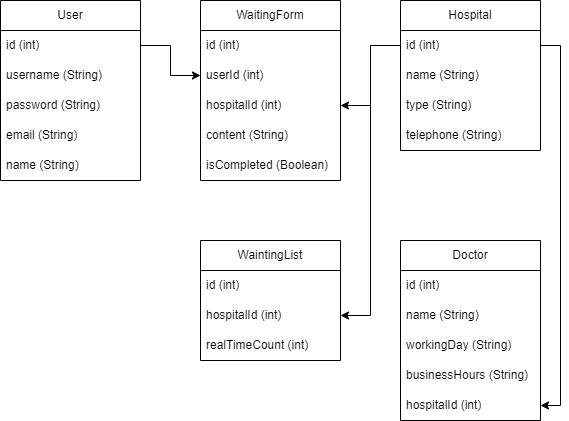

The diagram above was exported from draw.io. Its source (the exported page's mxGraphModel, read from the mxfile embedded in the PNG):
<mxGraphModel dx="848" dy="565" grid="1" gridSize="10" guides="1" tooltips="1" connect="1" arrows="1" fold="1" page="1" pageScale="1" pageWidth="827" pageHeight="1169" math="0" shadow="0">
  <root>
    <mxCell id="WIyWlLk6GJQsqaUBKTNV-0" />
    <mxCell id="WIyWlLk6GJQsqaUBKTNV-1" parent="WIyWlLk6GJQsqaUBKTNV-0" />
    <mxCell id="zvhpAAW0tbsiuNT56MoX-4" value="User" style="swimlane;fontStyle=0;childLayout=stackLayout;horizontal=1;startSize=30;horizontalStack=0;resizeParent=1;resizeParentMax=0;resizeLast=0;collapsible=1;marginBottom=0;whiteSpace=wrap;html=1;" parent="WIyWlLk6GJQsqaUBKTNV-1" vertex="1">
      <mxGeometry x="40" y="40" width="140" height="180" as="geometry" />
    </mxCell>
    <mxCell id="zvhpAAW0tbsiuNT56MoX-5" value="id (int)" style="text;strokeColor=none;fillColor=none;align=left;verticalAlign=middle;spacingLeft=4;spacingRight=4;overflow=hidden;points=[[0,0.5],[1,0.5]];portConstraint=eastwest;rotatable=0;whiteSpace=wrap;html=1;" parent="zvhpAAW0tbsiuNT56MoX-4" vertex="1">
      <mxGeometry y="30" width="140" height="30" as="geometry" />
    </mxCell>
    <mxCell id="zvhpAAW0tbsiuNT56MoX-6" value="username (String)" style="text;strokeColor=none;fillColor=none;align=left;verticalAlign=middle;spacingLeft=4;spacingRight=4;overflow=hidden;points=[[0,0.5],[1,0.5]];portConstraint=eastwest;rotatable=0;whiteSpace=wrap;html=1;" parent="zvhpAAW0tbsiuNT56MoX-4" vertex="1">
      <mxGeometry y="60" width="140" height="30" as="geometry" />
    </mxCell>
    <mxCell id="zvhpAAW0tbsiuNT56MoX-7" value="password (String)" style="text;strokeColor=none;fillColor=none;align=left;verticalAlign=middle;spacingLeft=4;spacingRight=4;overflow=hidden;points=[[0,0.5],[1,0.5]];portConstraint=eastwest;rotatable=0;whiteSpace=wrap;html=1;" parent="zvhpAAW0tbsiuNT56MoX-4" vertex="1">
      <mxGeometry y="90" width="140" height="30" as="geometry" />
    </mxCell>
    <mxCell id="zvhpAAW0tbsiuNT56MoX-9" value="email (String)" style="text;strokeColor=none;fillColor=none;align=left;verticalAlign=middle;spacingLeft=4;spacingRight=4;overflow=hidden;points=[[0,0.5],[1,0.5]];portConstraint=eastwest;rotatable=0;whiteSpace=wrap;html=1;" parent="zvhpAAW0tbsiuNT56MoX-4" vertex="1">
      <mxGeometry y="120" width="140" height="30" as="geometry" />
    </mxCell>
    <mxCell id="zvhpAAW0tbsiuNT56MoX-10" value="name (String)" style="text;strokeColor=none;fillColor=none;align=left;verticalAlign=middle;spacingLeft=4;spacingRight=4;overflow=hidden;points=[[0,0.5],[1,0.5]];portConstraint=eastwest;rotatable=0;whiteSpace=wrap;html=1;" parent="zvhpAAW0tbsiuNT56MoX-4" vertex="1">
      <mxGeometry y="150" width="140" height="30" as="geometry" />
    </mxCell>
    <mxCell id="zvhpAAW0tbsiuNT56MoX-11" value="Hospital" style="swimlane;fontStyle=0;childLayout=stackLayout;horizontal=1;startSize=30;horizontalStack=0;resizeParent=1;resizeParentMax=0;resizeLast=0;collapsible=1;marginBottom=0;whiteSpace=wrap;html=1;" parent="WIyWlLk6GJQsqaUBKTNV-1" vertex="1">
      <mxGeometry x="440" y="40" width="140" height="150" as="geometry" />
    </mxCell>
    <mxCell id="zvhpAAW0tbsiuNT56MoX-12" value="id (int)" style="text;strokeColor=none;fillColor=none;align=left;verticalAlign=middle;spacingLeft=4;spacingRight=4;overflow=hidden;points=[[0,0.5],[1,0.5]];portConstraint=eastwest;rotatable=0;whiteSpace=wrap;html=1;" parent="zvhpAAW0tbsiuNT56MoX-11" vertex="1">
      <mxGeometry y="30" width="140" height="30" as="geometry" />
    </mxCell>
    <mxCell id="zvhpAAW0tbsiuNT56MoX-13" value="name (String)" style="text;strokeColor=none;fillColor=none;align=left;verticalAlign=middle;spacingLeft=4;spacingRight=4;overflow=hidden;points=[[0,0.5],[1,0.5]];portConstraint=eastwest;rotatable=0;whiteSpace=wrap;html=1;" parent="zvhpAAW0tbsiuNT56MoX-11" vertex="1">
      <mxGeometry y="60" width="140" height="30" as="geometry" />
    </mxCell>
    <mxCell id="zvhpAAW0tbsiuNT56MoX-14" value="type (String)" style="text;strokeColor=none;fillColor=none;align=left;verticalAlign=middle;spacingLeft=4;spacingRight=4;overflow=hidden;points=[[0,0.5],[1,0.5]];portConstraint=eastwest;rotatable=0;whiteSpace=wrap;html=1;" parent="zvhpAAW0tbsiuNT56MoX-11" vertex="1">
      <mxGeometry y="90" width="140" height="30" as="geometry" />
    </mxCell>
    <mxCell id="BqOzbvLNblOrp-OUHCCf-8" value="telephone (String)" style="text;strokeColor=none;fillColor=none;align=left;verticalAlign=middle;spacingLeft=4;spacingRight=4;overflow=hidden;points=[[0,0.5],[1,0.5]];portConstraint=eastwest;rotatable=0;whiteSpace=wrap;html=1;" vertex="1" parent="zvhpAAW0tbsiuNT56MoX-11">
      <mxGeometry y="120" width="140" height="30" as="geometry" />
    </mxCell>
    <mxCell id="zvhpAAW0tbsiuNT56MoX-16" value="WaitingForm" style="swimlane;fontStyle=0;childLayout=stackLayout;horizontal=1;startSize=30;horizontalStack=0;resizeParent=1;resizeParentMax=0;resizeLast=0;collapsible=1;marginBottom=0;whiteSpace=wrap;html=1;" parent="WIyWlLk6GJQsqaUBKTNV-1" vertex="1">
      <mxGeometry x="240" y="40" width="140" height="180" as="geometry" />
    </mxCell>
    <mxCell id="zvhpAAW0tbsiuNT56MoX-17" value="id (int)" style="text;strokeColor=none;fillColor=none;align=left;verticalAlign=middle;spacingLeft=4;spacingRight=4;overflow=hidden;points=[[0,0.5],[1,0.5]];portConstraint=eastwest;rotatable=0;whiteSpace=wrap;html=1;" parent="zvhpAAW0tbsiuNT56MoX-16" vertex="1">
      <mxGeometry y="30" width="140" height="30" as="geometry" />
    </mxCell>
    <mxCell id="zvhpAAW0tbsiuNT56MoX-18" value="userId (int)" style="text;strokeColor=none;fillColor=none;align=left;verticalAlign=middle;spacingLeft=4;spacingRight=4;overflow=hidden;points=[[0,0.5],[1,0.5]];portConstraint=eastwest;rotatable=0;whiteSpace=wrap;html=1;" parent="zvhpAAW0tbsiuNT56MoX-16" vertex="1">
      <mxGeometry y="60" width="140" height="30" as="geometry" />
    </mxCell>
    <mxCell id="zvhpAAW0tbsiuNT56MoX-19" value="hospitalId (int)" style="text;strokeColor=none;fillColor=none;align=left;verticalAlign=middle;spacingLeft=4;spacingRight=4;overflow=hidden;points=[[0,0.5],[1,0.5]];portConstraint=eastwest;rotatable=0;whiteSpace=wrap;html=1;" parent="zvhpAAW0tbsiuNT56MoX-16" vertex="1">
      <mxGeometry y="90" width="140" height="30" as="geometry" />
    </mxCell>
    <mxCell id="zvhpAAW0tbsiuNT56MoX-23" value="content (String)" style="text;strokeColor=none;fillColor=none;align=left;verticalAlign=middle;spacingLeft=4;spacingRight=4;overflow=hidden;points=[[0,0.5],[1,0.5]];portConstraint=eastwest;rotatable=0;whiteSpace=wrap;html=1;" parent="zvhpAAW0tbsiuNT56MoX-16" vertex="1">
      <mxGeometry y="120" width="140" height="30" as="geometry" />
    </mxCell>
    <mxCell id="zvhpAAW0tbsiuNT56MoX-28" value="isCompleted (Boolean)" style="text;strokeColor=none;fillColor=none;align=left;verticalAlign=middle;spacingLeft=4;spacingRight=4;overflow=hidden;points=[[0,0.5],[1,0.5]];portConstraint=eastwest;rotatable=0;whiteSpace=wrap;html=1;" parent="zvhpAAW0tbsiuNT56MoX-16" vertex="1">
      <mxGeometry y="150" width="140" height="30" as="geometry" />
    </mxCell>
    <mxCell id="zvhpAAW0tbsiuNT56MoX-24" value="WaintingList" style="swimlane;fontStyle=0;childLayout=stackLayout;horizontal=1;startSize=30;horizontalStack=0;resizeParent=1;resizeParentMax=0;resizeLast=0;collapsible=1;marginBottom=0;whiteSpace=wrap;html=1;" parent="WIyWlLk6GJQsqaUBKTNV-1" vertex="1">
      <mxGeometry x="240" y="280" width="140" height="120" as="geometry" />
    </mxCell>
    <mxCell id="zvhpAAW0tbsiuNT56MoX-25" value="id (int)" style="text;strokeColor=none;fillColor=none;align=left;verticalAlign=middle;spacingLeft=4;spacingRight=4;overflow=hidden;points=[[0,0.5],[1,0.5]];portConstraint=eastwest;rotatable=0;whiteSpace=wrap;html=1;" parent="zvhpAAW0tbsiuNT56MoX-24" vertex="1">
      <mxGeometry y="30" width="140" height="30" as="geometry" />
    </mxCell>
    <mxCell id="zvhpAAW0tbsiuNT56MoX-26" value="hospitalId (int)" style="text;strokeColor=none;fillColor=none;align=left;verticalAlign=middle;spacingLeft=4;spacingRight=4;overflow=hidden;points=[[0,0.5],[1,0.5]];portConstraint=eastwest;rotatable=0;whiteSpace=wrap;html=1;" parent="zvhpAAW0tbsiuNT56MoX-24" vertex="1">
      <mxGeometry y="60" width="140" height="30" as="geometry" />
    </mxCell>
    <mxCell id="zvhpAAW0tbsiuNT56MoX-27" value="realTimeCount (int)" style="text;strokeColor=none;fillColor=none;align=left;verticalAlign=middle;spacingLeft=4;spacingRight=4;overflow=hidden;points=[[0,0.5],[1,0.5]];portConstraint=eastwest;rotatable=0;whiteSpace=wrap;html=1;" parent="zvhpAAW0tbsiuNT56MoX-24" vertex="1">
      <mxGeometry y="90" width="140" height="30" as="geometry" />
    </mxCell>
    <mxCell id="zvhpAAW0tbsiuNT56MoX-30" style="edgeStyle=orthogonalEdgeStyle;rounded=0;orthogonalLoop=1;jettySize=auto;html=1;" parent="WIyWlLk6GJQsqaUBKTNV-1" source="zvhpAAW0tbsiuNT56MoX-5" target="zvhpAAW0tbsiuNT56MoX-18" edge="1">
      <mxGeometry relative="1" as="geometry" />
    </mxCell>
    <mxCell id="zvhpAAW0tbsiuNT56MoX-31" style="edgeStyle=orthogonalEdgeStyle;rounded=0;orthogonalLoop=1;jettySize=auto;html=1;" parent="WIyWlLk6GJQsqaUBKTNV-1" source="zvhpAAW0tbsiuNT56MoX-12" target="zvhpAAW0tbsiuNT56MoX-19" edge="1">
      <mxGeometry relative="1" as="geometry" />
    </mxCell>
    <mxCell id="zvhpAAW0tbsiuNT56MoX-32" style="edgeStyle=orthogonalEdgeStyle;rounded=0;orthogonalLoop=1;jettySize=auto;html=1;entryX=1;entryY=0.5;entryDx=0;entryDy=0;" parent="WIyWlLk6GJQsqaUBKTNV-1" source="zvhpAAW0tbsiuNT56MoX-12" target="zvhpAAW0tbsiuNT56MoX-26" edge="1">
      <mxGeometry relative="1" as="geometry" />
    </mxCell>
    <mxCell id="BqOzbvLNblOrp-OUHCCf-0" value="Doctor" style="swimlane;fontStyle=0;childLayout=stackLayout;horizontal=1;startSize=30;horizontalStack=0;resizeParent=1;resizeParentMax=0;resizeLast=0;collapsible=1;marginBottom=0;whiteSpace=wrap;html=1;" vertex="1" parent="WIyWlLk6GJQsqaUBKTNV-1">
      <mxGeometry x="440" y="280" width="140" height="180" as="geometry" />
    </mxCell>
    <mxCell id="BqOzbvLNblOrp-OUHCCf-1" value="id (int)" style="text;strokeColor=none;fillColor=none;align=left;verticalAlign=middle;spacingLeft=4;spacingRight=4;overflow=hidden;points=[[0,0.5],[1,0.5]];portConstraint=eastwest;rotatable=0;whiteSpace=wrap;html=1;" vertex="1" parent="BqOzbvLNblOrp-OUHCCf-0">
      <mxGeometry y="30" width="140" height="30" as="geometry" />
    </mxCell>
    <mxCell id="BqOzbvLNblOrp-OUHCCf-2" value="name (String)" style="text;strokeColor=none;fillColor=none;align=left;verticalAlign=middle;spacingLeft=4;spacingRight=4;overflow=hidden;points=[[0,0.5],[1,0.5]];portConstraint=eastwest;rotatable=0;whiteSpace=wrap;html=1;" vertex="1" parent="BqOzbvLNblOrp-OUHCCf-0">
      <mxGeometry y="60" width="140" height="30" as="geometry" />
    </mxCell>
    <mxCell id="BqOzbvLNblOrp-OUHCCf-3" value="workingDay (String)" style="text;strokeColor=none;fillColor=none;align=left;verticalAlign=middle;spacingLeft=4;spacingRight=4;overflow=hidden;points=[[0,0.5],[1,0.5]];portConstraint=eastwest;rotatable=0;whiteSpace=wrap;html=1;" vertex="1" parent="BqOzbvLNblOrp-OUHCCf-0">
      <mxGeometry y="90" width="140" height="30" as="geometry" />
    </mxCell>
    <mxCell id="BqOzbvLNblOrp-OUHCCf-4" value="businessHours (String)" style="text;strokeColor=none;fillColor=none;align=left;verticalAlign=middle;spacingLeft=4;spacingRight=4;overflow=hidden;points=[[0,0.5],[1,0.5]];portConstraint=eastwest;rotatable=0;whiteSpace=wrap;html=1;" vertex="1" parent="BqOzbvLNblOrp-OUHCCf-0">
      <mxGeometry y="120" width="140" height="30" as="geometry" />
    </mxCell>
    <mxCell id="BqOzbvLNblOrp-OUHCCf-5" value="hospitalId (int)" style="text;strokeColor=none;fillColor=none;align=left;verticalAlign=middle;spacingLeft=4;spacingRight=4;overflow=hidden;points=[[0,0.5],[1,0.5]];portConstraint=eastwest;rotatable=0;whiteSpace=wrap;html=1;" vertex="1" parent="BqOzbvLNblOrp-OUHCCf-0">
      <mxGeometry y="150" width="140" height="30" as="geometry" />
    </mxCell>
    <mxCell id="BqOzbvLNblOrp-OUHCCf-12" style="edgeStyle=orthogonalEdgeStyle;rounded=0;orthogonalLoop=1;jettySize=auto;html=1;entryX=1;entryY=0.5;entryDx=0;entryDy=0;" edge="1" parent="WIyWlLk6GJQsqaUBKTNV-1" source="zvhpAAW0tbsiuNT56MoX-12" target="BqOzbvLNblOrp-OUHCCf-5">
      <mxGeometry relative="1" as="geometry">
        <Array as="points">
          <mxPoint x="600" y="85" />
          <mxPoint x="600" y="445" />
        </Array>
      </mxGeometry>
    </mxCell>
  </root>
</mxGraphModel>